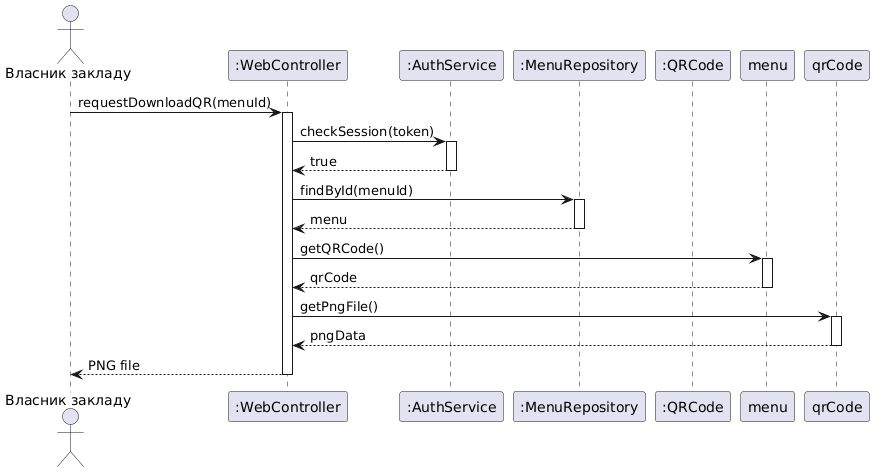

The diagram above was rendered by PlantUML. Its source (embedded in the PNG):
@startuml
actor "Власник закладу" as Owner
participant ":WebController" as Controller

participant ":AuthService" as Auth
participant ":MenuRepository" as MenuRepo
participant ":QRCode" as QR

Owner -> Controller: requestDownloadQR(menuId)
activate Controller

Controller -> Auth: checkSession(token)
activate Auth
Auth --> Controller: true
deactivate Auth

Controller -> MenuRepo: findById(menuId)
activate MenuRepo
MenuRepo --> Controller: menu
deactivate MenuRepo

Controller -> menu: getQRCode()
activate menu
menu --> Controller: qrCode
deactivate menu

Controller -> qrCode: getPngFile()
activate qrCode
qrCode --> Controller: pngData
deactivate qrCode

Controller --> Owner: PNG file
deactivate Controller
@enduml